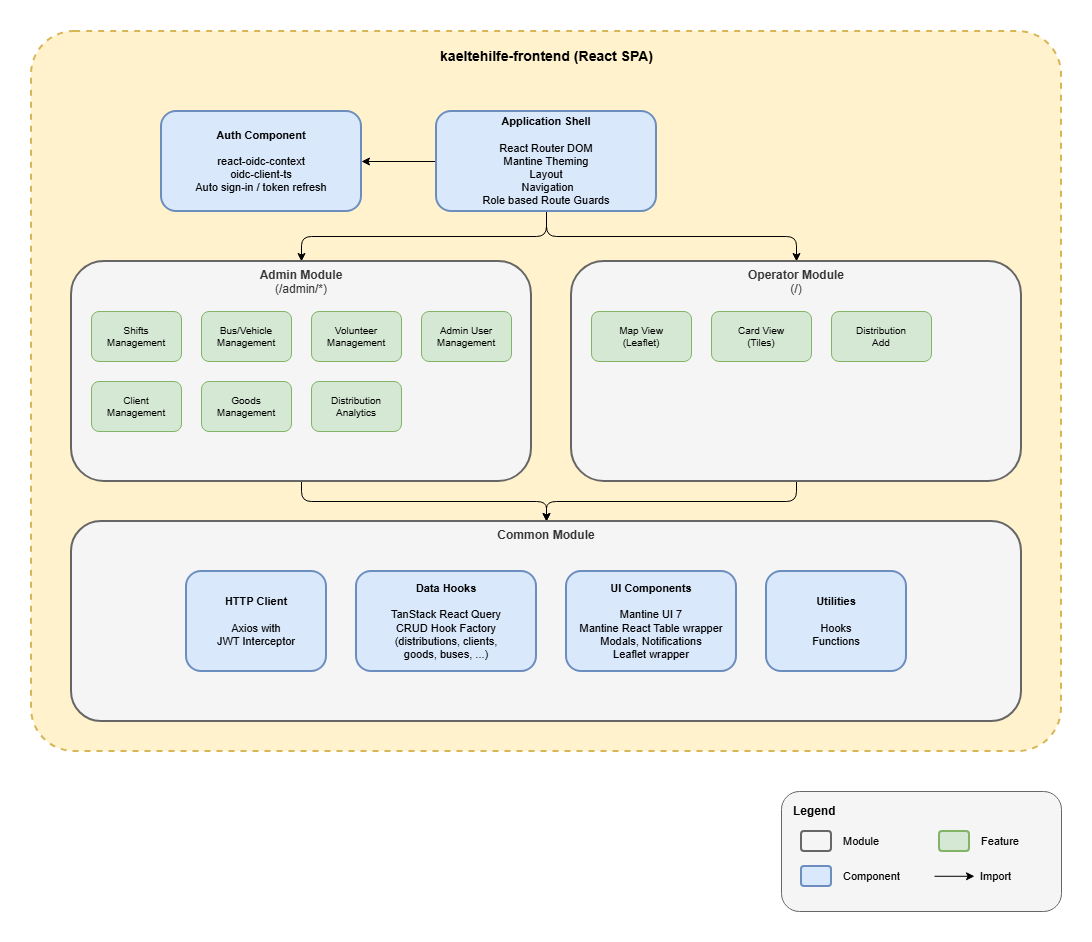

The diagram above was exported from draw.io. Its source (the exported page's mxGraphModel, read from the mxfile embedded in the PNG):
<mxGraphModel dx="2066" dy="1137" grid="1" gridSize="10" guides="1" tooltips="1" connect="1" arrows="1" fold="1" page="1" pageScale="1" pageWidth="1169" pageHeight="827" math="0" shadow="0">
  <root>
    <mxCell id="0" />
    <mxCell id="1" parent="0" />
    <mxCell id="fdbCAWdMYQrWjC3pGb8c-2" parent="1" style="rounded=1;whiteSpace=wrap;html=1;fillColor=#fff2cc;strokeColor=#d6b656;strokeWidth=2;dashed=1;arcSize=6;" value="" vertex="1">
      <mxGeometry height="720" width="1030" x="360" y="310" as="geometry" />
    </mxCell>
    <mxCell id="fdbCAWdMYQrWjC3pGb8c-3" parent="1" style="text;html=1;align=center;verticalAlign=middle;resizable=0;points=[];autosize=1;strokeColor=none;fillColor=none;fontSize=14;" value="&lt;b&gt;kaeltehilfe-frontend (React SPA)&lt;/b&gt;" vertex="1">
      <mxGeometry height="30" width="280" x="735" y="320" as="geometry" />
    </mxCell>
    <mxCell id="fdbCAWdMYQrWjC3pGb8c-31" edge="1" parent="1" source="fdbCAWdMYQrWjC3pGb8c-4" style="edgeStyle=orthogonalEdgeStyle;rounded=0;orthogonalLoop=1;jettySize=auto;html=1;" target="fdbCAWdMYQrWjC3pGb8c-5">
      <mxGeometry relative="1" as="geometry" />
    </mxCell>
    <mxCell id="fdbCAWdMYQrWjC3pGb8c-32" edge="1" parent="1" source="fdbCAWdMYQrWjC3pGb8c-4" style="edgeStyle=orthogonalEdgeStyle;rounded=1;orthogonalLoop=1;jettySize=auto;html=1;curved=0;" target="fdbCAWdMYQrWjC3pGb8c-6">
      <mxGeometry relative="1" as="geometry">
        <mxPoint x="875" y="500" as="sourcePoint" />
      </mxGeometry>
    </mxCell>
    <mxCell id="fdbCAWdMYQrWjC3pGb8c-33" edge="1" parent="1" source="fdbCAWdMYQrWjC3pGb8c-4" style="edgeStyle=orthogonalEdgeStyle;rounded=1;orthogonalLoop=1;jettySize=auto;html=1;curved=0;exitX=0.5;exitY=1;exitDx=0;exitDy=0;" target="fdbCAWdMYQrWjC3pGb8c-14">
      <mxGeometry relative="1" as="geometry">
        <mxPoint x="875" y="500" as="sourcePoint" />
      </mxGeometry>
    </mxCell>
    <mxCell id="fdbCAWdMYQrWjC3pGb8c-4" parent="1" style="rounded=1;whiteSpace=wrap;html=1;fillColor=#dae8fc;strokeColor=#6c8ebf;strokeWidth=2;fontSize=11;" value="&lt;b&gt;Application Shell&lt;/b&gt;&lt;br&gt;&lt;br&gt;React Router DOM&lt;br&gt;Mantine Theming&lt;br&gt;Layout&lt;br&gt;&amp;nbsp;Navigation&lt;br&gt;Role based Route Guards" vertex="1">
      <mxGeometry height="100" width="220" x="765" y="390" as="geometry" />
    </mxCell>
    <mxCell id="fdbCAWdMYQrWjC3pGb8c-5" parent="1" style="rounded=1;whiteSpace=wrap;html=1;fillColor=#dae8fc;strokeColor=#6c8ebf;strokeWidth=2;fontSize=11;" value="&lt;b&gt;Auth Component&lt;/b&gt;&lt;br&gt;&lt;br&gt;react-oidc-context&lt;br&gt;oidc-client-ts&lt;br&gt;Auto sign-in / token refresh" vertex="1">
      <mxGeometry height="100" width="200" x="490" y="390" as="geometry" />
    </mxCell>
    <mxCell id="fdbCAWdMYQrWjC3pGb8c-34" edge="1" parent="1" source="fdbCAWdMYQrWjC3pGb8c-6" style="edgeStyle=orthogonalEdgeStyle;rounded=1;orthogonalLoop=1;jettySize=auto;html=1;curved=0;" target="fdbCAWdMYQrWjC3pGb8c-19">
      <mxGeometry relative="1" as="geometry" />
    </mxCell>
    <mxCell id="fdbCAWdMYQrWjC3pGb8c-6" parent="1" style="rounded=1;whiteSpace=wrap;html=1;strokeWidth=2;fontSize=12;verticalAlign=top;fillColor=#f5f5f5;strokeColor=#666666;fontColor=#333333;" value="&lt;b&gt;Admin Module&lt;/b&gt;&lt;br&gt;(/admin/*)" vertex="1">
      <mxGeometry height="220" width="460" x="400" y="540" as="geometry" />
    </mxCell>
    <mxCell id="fdbCAWdMYQrWjC3pGb8c-7" parent="1" style="rounded=1;whiteSpace=wrap;html=1;fillColor=#d5e8d4;strokeColor=#82b366;fontSize=10;" value="Shifts&lt;br&gt;Management" vertex="1">
      <mxGeometry height="50" width="90" x="420" y="590" as="geometry" />
    </mxCell>
    <mxCell id="fdbCAWdMYQrWjC3pGb8c-8" parent="1" style="rounded=1;whiteSpace=wrap;html=1;fillColor=#d5e8d4;strokeColor=#82b366;fontSize=10;" value="Bus/Vehicle&lt;br&gt;Management" vertex="1">
      <mxGeometry height="50" width="90" x="530" y="590" as="geometry" />
    </mxCell>
    <mxCell id="fdbCAWdMYQrWjC3pGb8c-9" parent="1" style="rounded=1;whiteSpace=wrap;html=1;fillColor=#d5e8d4;strokeColor=#82b366;fontSize=10;" value="Volunteer&lt;br&gt;Management" vertex="1">
      <mxGeometry height="50" width="90" x="640" y="590" as="geometry" />
    </mxCell>
    <mxCell id="fdbCAWdMYQrWjC3pGb8c-10" parent="1" style="rounded=1;whiteSpace=wrap;html=1;fillColor=#d5e8d4;strokeColor=#82b366;fontSize=10;" value="Client&lt;br&gt;Management" vertex="1">
      <mxGeometry height="50" width="90" x="420" y="660" as="geometry" />
    </mxCell>
    <mxCell id="fdbCAWdMYQrWjC3pGb8c-11" parent="1" style="rounded=1;whiteSpace=wrap;html=1;fillColor=#d5e8d4;strokeColor=#82b366;fontSize=10;" value="Goods&lt;br&gt;Management" vertex="1">
      <mxGeometry height="50" width="90" x="530" y="660" as="geometry" />
    </mxCell>
    <mxCell id="fdbCAWdMYQrWjC3pGb8c-12" parent="1" style="rounded=1;whiteSpace=wrap;html=1;fillColor=#d5e8d4;strokeColor=#82b366;fontSize=10;" value="Distribution&lt;br&gt;Analytics" vertex="1">
      <mxGeometry height="50" width="90" x="640" y="660" as="geometry" />
    </mxCell>
    <mxCell id="fdbCAWdMYQrWjC3pGb8c-13" parent="1" style="rounded=1;whiteSpace=wrap;html=1;fillColor=#d5e8d4;strokeColor=#82b366;fontSize=10;" value="Admin User&lt;br&gt;Management" vertex="1">
      <mxGeometry height="50" width="90" x="750" y="590" as="geometry" />
    </mxCell>
    <mxCell id="fdbCAWdMYQrWjC3pGb8c-35" edge="1" parent="1" source="fdbCAWdMYQrWjC3pGb8c-14" style="edgeStyle=orthogonalEdgeStyle;rounded=1;orthogonalLoop=1;jettySize=auto;html=1;curved=0;" target="fdbCAWdMYQrWjC3pGb8c-19">
      <mxGeometry relative="1" as="geometry" />
    </mxCell>
    <mxCell id="fdbCAWdMYQrWjC3pGb8c-14" parent="1" style="rounded=1;whiteSpace=wrap;html=1;fillColor=#f5f5f5;strokeColor=#666666;strokeWidth=2;fontSize=12;verticalAlign=top;align=center;fontColor=#333333;" value="&lt;b&gt;Operator Module&lt;/b&gt;&lt;br&gt;(/)" vertex="1">
      <mxGeometry height="220" width="450" x="900" y="540" as="geometry" />
    </mxCell>
    <mxCell id="fdbCAWdMYQrWjC3pGb8c-15" parent="1" style="rounded=1;whiteSpace=wrap;html=1;fillColor=#d5e8d4;strokeColor=#82b366;fontSize=10;" value="Map View&lt;br&gt;(Leaflet)" vertex="1">
      <mxGeometry height="50" width="100" x="920" y="590" as="geometry" />
    </mxCell>
    <mxCell id="fdbCAWdMYQrWjC3pGb8c-16" parent="1" style="rounded=1;whiteSpace=wrap;html=1;fillColor=#d5e8d4;strokeColor=#82b366;fontSize=10;" value="Card View&lt;br&gt;(Tiles)" vertex="1">
      <mxGeometry height="50" width="100" x="1040" y="590" as="geometry" />
    </mxCell>
    <mxCell id="fdbCAWdMYQrWjC3pGb8c-18" parent="1" style="rounded=1;whiteSpace=wrap;html=1;fillColor=#d5e8d4;strokeColor=#82b366;fontSize=10;" value="Distribution&lt;br&gt;Add" vertex="1">
      <mxGeometry height="50" width="100" x="1160" y="590" as="geometry" />
    </mxCell>
    <mxCell id="fdbCAWdMYQrWjC3pGb8c-19" parent="1" style="rounded=1;whiteSpace=wrap;html=1;fillColor=#f5f5f5;strokeColor=#666666;strokeWidth=2;fontSize=12;verticalAlign=top;fontColor=#333333;" value="&lt;b&gt;Common Module&lt;/b&gt;" vertex="1">
      <mxGeometry height="200" width="950" x="400" y="800" as="geometry" />
    </mxCell>
    <mxCell id="fdbCAWdMYQrWjC3pGb8c-20" parent="1" style="rounded=1;whiteSpace=wrap;html=1;fillColor=#dae8fc;strokeColor=#6c8ebf;strokeWidth=2;fontSize=11;verticalAlign=middle;" value="&lt;b&gt;HTTP Client&lt;/b&gt;&lt;br&gt;&lt;br&gt;Axios with&lt;br&gt;JWT Interceptor" vertex="1">
      <mxGeometry height="100" width="140" x="515" y="850" as="geometry" />
    </mxCell>
    <mxCell id="fdbCAWdMYQrWjC3pGb8c-21" parent="1" style="rounded=1;whiteSpace=wrap;html=1;fillColor=#dae8fc;strokeColor=#6c8ebf;strokeWidth=2;fontSize=11;" value="&lt;b&gt;Data Hooks&lt;/b&gt;&lt;br&gt;&lt;br&gt;TanStack React Query&lt;br&gt;CRUD Hook Factory&lt;br&gt;(distributions, clients,&lt;br&gt;goods, buses, ...)" vertex="1">
      <mxGeometry height="100" width="180" x="685" y="850" as="geometry" />
    </mxCell>
    <mxCell id="fdbCAWdMYQrWjC3pGb8c-22" parent="1" style="rounded=1;whiteSpace=wrap;html=1;fillColor=#dae8fc;strokeColor=#6c8ebf;strokeWidth=2;fontSize=11;" value="&lt;b&gt;UI Components&lt;/b&gt;&lt;br&gt;&lt;br&gt;Mantine UI 7&lt;br&gt;Mantine React Table wrapper&lt;br&gt;Modals, Notifications&lt;br&gt;Leaflet wrapper" vertex="1">
      <mxGeometry height="100" width="170" x="895" y="850" as="geometry" />
    </mxCell>
    <mxCell id="fdbCAWdMYQrWjC3pGb8c-23" parent="1" style="rounded=1;whiteSpace=wrap;html=1;fillColor=#dae8fc;strokeColor=#6c8ebf;strokeWidth=2;fontSize=11;" value="&lt;b&gt;Utilities&lt;/b&gt;&lt;br&gt;&lt;br&gt;Hooks&lt;div&gt;Functions&lt;/div&gt;" vertex="1">
      <mxGeometry height="100" width="140" x="1095" y="850" as="geometry" />
    </mxCell>
    <mxCell id="fdbCAWdMYQrWjC3pGb8c-36" parent="1" style="rounded=1;whiteSpace=wrap;html=1;fillColor=#f5f5f5;strokeColor=#666666;strokeWidth=1;dashed=0;" value="" vertex="1">
      <mxGeometry height="120" width="280" x="1110" y="1070" as="geometry" />
    </mxCell>
    <mxCell id="fdbCAWdMYQrWjC3pGb8c-37" parent="1" style="text;html=1;align=left;verticalAlign=middle;resizable=0;points=[];autosize=1;strokeColor=none;fillColor=none;fontSize=12;" value="&lt;b&gt;Legend&lt;/b&gt;" vertex="1">
      <mxGeometry height="30" width="70" x="1120" y="1075" as="geometry" />
    </mxCell>
    <mxCell id="fdbCAWdMYQrWjC3pGb8c-38" parent="1" style="rounded=1;whiteSpace=wrap;html=1;fillColor=#f5f5f5;strokeColor=#666666;strokeWidth=2;fontColor=#333333;" value="" vertex="1">
      <mxGeometry height="20" width="30" x="1130" y="1110" as="geometry" />
    </mxCell>
    <mxCell id="fdbCAWdMYQrWjC3pGb8c-39" parent="1" style="text;html=1;align=left;verticalAlign=middle;resizable=0;points=[];autosize=1;strokeColor=none;fillColor=none;fontSize=11;" value="Module" vertex="1">
      <mxGeometry height="30" width="60" x="1170" y="1105" as="geometry" />
    </mxCell>
    <mxCell id="fdbCAWdMYQrWjC3pGb8c-44" parent="1" style="rounded=1;whiteSpace=wrap;html=1;fillColor=#dae8fc;strokeColor=#6c8ebf;strokeWidth=2;" value="" vertex="1">
      <mxGeometry height="20" width="30" x="1130" y="1145" as="geometry" />
    </mxCell>
    <mxCell id="fdbCAWdMYQrWjC3pGb8c-45" parent="1" style="text;html=1;align=left;verticalAlign=middle;resizable=0;points=[];autosize=1;strokeColor=none;fillColor=none;fontSize=11;" value="Component" vertex="1">
      <mxGeometry height="30" width="80" x="1170" y="1140" as="geometry" />
    </mxCell>
    <mxCell id="fdbCAWdMYQrWjC3pGb8c-49" connectable="0" parent="1" style="group" value="" vertex="1">
      <mxGeometry height="30" width="124.3599999999999" x="1263" y="1140" as="geometry" />
    </mxCell>
    <mxCell id="fdbCAWdMYQrWjC3pGb8c-50" edge="1" parent="fdbCAWdMYQrWjC3pGb8c-49" style="endArrow=classic;html=1;" value="">
      <mxGeometry relative="1" as="geometry">
        <mxPoint y="14.789999999999964" as="sourcePoint" />
        <mxPoint x="40" y="14.789999999999964" as="targetPoint" />
      </mxGeometry>
    </mxCell>
    <mxCell id="fdbCAWdMYQrWjC3pGb8c-51" parent="fdbCAWdMYQrWjC3pGb8c-49" style="text;html=1;align=left;verticalAlign=middle;resizable=0;points=[];autosize=1;strokeColor=none;fillColor=none;fontSize=11;" value="Import" vertex="1">
      <mxGeometry height="30" width="50" x="44.3599999999999" as="geometry" />
    </mxCell>
    <mxCell id="fdbCAWdMYQrWjC3pGb8c-57" parent="1" style="rounded=1;whiteSpace=wrap;html=1;fillColor=#d5e8d4;strokeColor=#82b366;strokeWidth=2;" value="" vertex="1">
      <mxGeometry height="20" width="30" x="1268" y="1110" as="geometry" />
    </mxCell>
    <mxCell id="fdbCAWdMYQrWjC3pGb8c-58" parent="1" style="text;html=1;align=left;verticalAlign=middle;resizable=0;points=[];autosize=1;strokeColor=none;fillColor=none;fontSize=11;" value="Feature" vertex="1">
      <mxGeometry height="30" width="60" x="1308" y="1105" as="geometry" />
    </mxCell>
  </root>
</mxGraphModel>